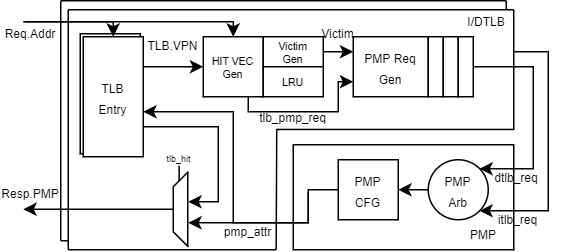

The diagram above was exported from draw.io. Its source (the exported page's mxGraphModel, read from the mxfile embedded in the PNG):
<mxGraphModel dx="517" dy="384" grid="1" gridSize="10" guides="1" tooltips="1" connect="1" arrows="1" fold="1" page="1" pageScale="1" pageWidth="827" pageHeight="1169" math="0" shadow="0">
  <root>
    <mxCell id="0" />
    <mxCell id="1" parent="0" />
    <mxCell id="kf4jRDryOEK9A9mW2bmi-64" value="" style="group;fillColor=#FFFFFF;" vertex="1" connectable="0" parent="1">
      <mxGeometry x="385" y="456" width="297" height="160" as="geometry" />
    </mxCell>
    <mxCell id="kf4jRDryOEK9A9mW2bmi-65" value="" style="endArrow=none;html=1;rounded=0;fontSize=6;" edge="1" parent="kf4jRDryOEK9A9mW2bmi-64">
      <mxGeometry width="50" height="50" relative="1" as="geometry">
        <mxPoint y="160" as="sourcePoint" />
        <mxPoint as="targetPoint" />
      </mxGeometry>
    </mxCell>
    <mxCell id="kf4jRDryOEK9A9mW2bmi-66" value="" style="endArrow=none;html=1;rounded=0;fontSize=6;" edge="1" parent="kf4jRDryOEK9A9mW2bmi-64">
      <mxGeometry width="50" height="50" relative="1" as="geometry">
        <mxPoint x="297" as="sourcePoint" />
        <mxPoint as="targetPoint" />
      </mxGeometry>
    </mxCell>
    <mxCell id="kf4jRDryOEK9A9mW2bmi-67" value="" style="endArrow=none;html=1;rounded=0;fontSize=6;" edge="1" parent="kf4jRDryOEK9A9mW2bmi-64">
      <mxGeometry width="50" height="50" relative="1" as="geometry">
        <mxPoint x="297" as="sourcePoint" />
        <mxPoint x="297" y="90" as="targetPoint" />
      </mxGeometry>
    </mxCell>
    <mxCell id="kf4jRDryOEK9A9mW2bmi-68" value="" style="endArrow=none;html=1;rounded=0;fontSize=6;" edge="1" parent="kf4jRDryOEK9A9mW2bmi-64">
      <mxGeometry width="50" height="50" relative="1" as="geometry">
        <mxPoint x="138.6" y="160" as="sourcePoint" />
        <mxPoint y="160" as="targetPoint" />
      </mxGeometry>
    </mxCell>
    <mxCell id="kf4jRDryOEK9A9mW2bmi-69" value="" style="endArrow=none;html=1;rounded=0;fontSize=6;" edge="1" parent="kf4jRDryOEK9A9mW2bmi-64">
      <mxGeometry width="50" height="50" relative="1" as="geometry">
        <mxPoint x="138.6" y="160" as="sourcePoint" />
        <mxPoint x="138.6" y="90" as="targetPoint" />
      </mxGeometry>
    </mxCell>
    <mxCell id="kf4jRDryOEK9A9mW2bmi-70" value="" style="endArrow=none;html=1;rounded=0;fontSize=6;" edge="1" parent="kf4jRDryOEK9A9mW2bmi-64">
      <mxGeometry width="50" height="50" relative="1" as="geometry">
        <mxPoint x="297" y="90" as="sourcePoint" />
        <mxPoint x="138.6" y="90" as="targetPoint" />
      </mxGeometry>
    </mxCell>
    <mxCell id="kf4jRDryOEK9A9mW2bmi-57" value="" style="group;fillColor=#FFFFFF;" vertex="1" connectable="0" parent="1">
      <mxGeometry x="390" y="462" width="300" height="160" as="geometry" />
    </mxCell>
    <mxCell id="kf4jRDryOEK9A9mW2bmi-3" value="" style="rounded=0;whiteSpace=wrap;html=1;" vertex="1" parent="kf4jRDryOEK9A9mW2bmi-57">
      <mxGeometry x="150" y="90" width="147" height="70" as="geometry" />
    </mxCell>
    <mxCell id="kf4jRDryOEK9A9mW2bmi-58" value="" style="endArrow=none;html=1;rounded=0;fontSize=6;" edge="1" parent="kf4jRDryOEK9A9mW2bmi-57">
      <mxGeometry width="50" height="50" relative="1" as="geometry">
        <mxPoint y="160" as="sourcePoint" />
        <mxPoint as="targetPoint" />
      </mxGeometry>
    </mxCell>
    <mxCell id="kf4jRDryOEK9A9mW2bmi-59" value="" style="endArrow=none;html=1;rounded=0;fontSize=6;" edge="1" parent="kf4jRDryOEK9A9mW2bmi-57">
      <mxGeometry width="50" height="50" relative="1" as="geometry">
        <mxPoint x="297" as="sourcePoint" />
        <mxPoint as="targetPoint" />
      </mxGeometry>
    </mxCell>
    <mxCell id="kf4jRDryOEK9A9mW2bmi-60" value="" style="endArrow=none;html=1;rounded=0;fontSize=6;" edge="1" parent="kf4jRDryOEK9A9mW2bmi-57">
      <mxGeometry width="50" height="50" relative="1" as="geometry">
        <mxPoint x="297" as="sourcePoint" />
        <mxPoint x="297" y="80" as="targetPoint" />
      </mxGeometry>
    </mxCell>
    <mxCell id="kf4jRDryOEK9A9mW2bmi-61" value="" style="endArrow=none;html=1;rounded=0;fontSize=6;" edge="1" parent="kf4jRDryOEK9A9mW2bmi-57">
      <mxGeometry width="50" height="50" relative="1" as="geometry">
        <mxPoint x="138.6" y="160" as="sourcePoint" />
        <mxPoint y="160" as="targetPoint" />
      </mxGeometry>
    </mxCell>
    <mxCell id="kf4jRDryOEK9A9mW2bmi-62" value="" style="endArrow=none;html=1;rounded=0;fontSize=6;" edge="1" parent="kf4jRDryOEK9A9mW2bmi-57">
      <mxGeometry width="50" height="50" relative="1" as="geometry">
        <mxPoint x="138.6" y="160" as="sourcePoint" />
        <mxPoint x="139" y="80" as="targetPoint" />
      </mxGeometry>
    </mxCell>
    <mxCell id="kf4jRDryOEK9A9mW2bmi-63" value="" style="endArrow=none;html=1;rounded=0;fontSize=6;" edge="1" parent="kf4jRDryOEK9A9mW2bmi-57">
      <mxGeometry width="50" height="50" relative="1" as="geometry">
        <mxPoint x="297" y="79.8" as="sourcePoint" />
        <mxPoint x="138.6" y="79.8" as="targetPoint" />
      </mxGeometry>
    </mxCell>
    <mxCell id="kf4jRDryOEK9A9mW2bmi-1" value="&lt;font style=&quot;font-size: 8px&quot;&gt;PMP&lt;br&gt;CFG&lt;/font&gt;" style="rounded=0;whiteSpace=wrap;html=1;" vertex="1" parent="kf4jRDryOEK9A9mW2bmi-57">
      <mxGeometry x="180" y="100" width="40" height="40" as="geometry" />
    </mxCell>
    <mxCell id="kf4jRDryOEK9A9mW2bmi-4" value="&lt;font style=&quot;font-size: 8px&quot;&gt;PMP&lt;br&gt;Arb&lt;/font&gt;" style="ellipse;whiteSpace=wrap;html=1;aspect=fixed;" vertex="1" parent="kf4jRDryOEK9A9mW2bmi-57">
      <mxGeometry x="240" y="100" width="40" height="40" as="geometry" />
    </mxCell>
    <mxCell id="kf4jRDryOEK9A9mW2bmi-75" value="" style="endArrow=classic;html=1;rounded=0;fontSize=8;edgeStyle=orthogonalEdgeStyle;exitX=0;exitY=0.5;exitDx=0;exitDy=0;entryX=1;entryY=0.5;entryDx=0;entryDy=0;" edge="1" parent="kf4jRDryOEK9A9mW2bmi-57" source="kf4jRDryOEK9A9mW2bmi-4" target="kf4jRDryOEK9A9mW2bmi-1">
      <mxGeometry width="50" height="50" relative="1" as="geometry">
        <mxPoint x="280" y="36" as="sourcePoint" />
        <mxPoint x="360" y="36" as="targetPoint" />
      </mxGeometry>
    </mxCell>
    <mxCell id="kf4jRDryOEK9A9mW2bmi-77" value="PMP" style="text;html=1;strokeColor=none;fillColor=none;align=center;verticalAlign=middle;whiteSpace=wrap;rounded=0;fontSize=8;" vertex="1" parent="kf4jRDryOEK9A9mW2bmi-57">
      <mxGeometry x="257" y="140" width="40" height="20" as="geometry" />
    </mxCell>
    <mxCell id="kf4jRDryOEK9A9mW2bmi-46" value="" style="endArrow=classic;html=1;rounded=0;fontSize=8;edgeStyle=orthogonalEdgeStyle;" edge="1" parent="kf4jRDryOEK9A9mW2bmi-57">
      <mxGeometry width="50" height="50" relative="1" as="geometry">
        <mxPoint x="160" y="122" as="sourcePoint" />
        <mxPoint x="80" y="142" as="targetPoint" />
        <Array as="points">
          <mxPoint x="160" y="122" />
          <mxPoint x="160" y="142" />
        </Array>
      </mxGeometry>
    </mxCell>
    <mxCell id="kf4jRDryOEK9A9mW2bmi-81" value="I/DTLB" style="text;html=1;strokeColor=none;fillColor=none;align=center;verticalAlign=middle;whiteSpace=wrap;rounded=0;fontSize=8;" vertex="1" parent="kf4jRDryOEK9A9mW2bmi-57">
      <mxGeometry x="259" y="-2" width="40" height="20" as="geometry" />
    </mxCell>
    <mxCell id="kf4jRDryOEK9A9mW2bmi-76" value="" style="endArrow=classic;html=1;rounded=0;fontSize=8;edgeStyle=orthogonalEdgeStyle;entryX=1;entryY=1;entryDx=0;entryDy=0;" edge="1" parent="1" target="kf4jRDryOEK9A9mW2bmi-4">
      <mxGeometry width="50" height="50" relative="1" as="geometry">
        <mxPoint x="687" y="490" as="sourcePoint" />
        <mxPoint x="750" y="510" as="targetPoint" />
        <Array as="points">
          <mxPoint x="710" y="490" />
          <mxPoint x="710" y="596" />
          <mxPoint x="664" y="596" />
        </Array>
      </mxGeometry>
    </mxCell>
    <mxCell id="kf4jRDryOEK9A9mW2bmi-9" value="&lt;font style=&quot;font-size: 7px&quot;&gt;HIT VEC&lt;br&gt;Gen&lt;/font&gt;" style="rounded=0;whiteSpace=wrap;html=1;fontSize=8;" vertex="1" parent="1">
      <mxGeometry x="480" y="480" width="40" height="40" as="geometry" />
    </mxCell>
    <mxCell id="kf4jRDryOEK9A9mW2bmi-11" value="&lt;font style=&quot;font-size: 7px&quot;&gt;Victim&lt;br&gt;Gen&lt;/font&gt;" style="rounded=0;whiteSpace=wrap;html=1;fontSize=8;" vertex="1" parent="1">
      <mxGeometry x="520" y="480" width="40" height="20" as="geometry" />
    </mxCell>
    <mxCell id="kf4jRDryOEK9A9mW2bmi-12" value="&lt;span style=&quot;font-size: 7px&quot;&gt;LRU&lt;/span&gt;" style="rounded=0;whiteSpace=wrap;html=1;fontSize=8;" vertex="1" parent="1">
      <mxGeometry x="520" y="500" width="40" height="20" as="geometry" />
    </mxCell>
    <mxCell id="kf4jRDryOEK9A9mW2bmi-15" value="" style="endArrow=classic;html=1;rounded=0;fontSize=8;edgeStyle=orthogonalEdgeStyle;exitX=1;exitY=0.25;exitDx=0;exitDy=0;entryX=0;entryY=0.5;entryDx=0;entryDy=0;" edge="1" parent="1" source="kf4jRDryOEK9A9mW2bmi-10" target="kf4jRDryOEK9A9mW2bmi-9">
      <mxGeometry width="50" height="50" relative="1" as="geometry">
        <mxPoint x="540" y="540" as="sourcePoint" />
        <mxPoint x="590" y="490" as="targetPoint" />
      </mxGeometry>
    </mxCell>
    <mxCell id="kf4jRDryOEK9A9mW2bmi-16" value="TLB.VPN" style="text;html=1;strokeColor=none;fillColor=none;align=center;verticalAlign=middle;whiteSpace=wrap;rounded=0;fontSize=8;" vertex="1" parent="1">
      <mxGeometry x="440" y="476" width="40" height="20" as="geometry" />
    </mxCell>
    <mxCell id="kf4jRDryOEK9A9mW2bmi-17" value="" style="endArrow=classic;html=1;rounded=0;fontSize=8;edgeStyle=orthogonalEdgeStyle;exitX=1;exitY=0.5;exitDx=0;exitDy=0;entryX=1;entryY=0;entryDx=0;entryDy=0;" edge="1" parent="1" source="kf4jRDryOEK9A9mW2bmi-22" target="kf4jRDryOEK9A9mW2bmi-4">
      <mxGeometry width="50" height="50" relative="1" as="geometry">
        <mxPoint x="680" y="500" as="sourcePoint" />
        <mxPoint x="740" y="500" as="targetPoint" />
        <Array as="points">
          <mxPoint x="700" y="500" />
          <mxPoint x="700" y="568" />
          <mxPoint x="664" y="568" />
        </Array>
      </mxGeometry>
    </mxCell>
    <mxCell id="kf4jRDryOEK9A9mW2bmi-18" value="&lt;span style=&quot;font-size: 8px&quot;&gt;P&lt;/span&gt;&lt;font style=&quot;font-size: 8px&quot;&gt;MP Req&lt;br&gt;Gen&lt;/font&gt;" style="rounded=0;whiteSpace=wrap;html=1;" vertex="1" parent="1">
      <mxGeometry x="580" y="480" width="50" height="40" as="geometry" />
    </mxCell>
    <mxCell id="kf4jRDryOEK9A9mW2bmi-20" value="" style="rounded=0;whiteSpace=wrap;html=1;" vertex="1" parent="1">
      <mxGeometry x="630" y="480" width="10" height="40" as="geometry" />
    </mxCell>
    <mxCell id="kf4jRDryOEK9A9mW2bmi-21" value="" style="rounded=0;whiteSpace=wrap;html=1;" vertex="1" parent="1">
      <mxGeometry x="640" y="480" width="10" height="40" as="geometry" />
    </mxCell>
    <mxCell id="kf4jRDryOEK9A9mW2bmi-22" value="" style="rounded=0;whiteSpace=wrap;html=1;" vertex="1" parent="1">
      <mxGeometry x="650" y="480" width="10" height="40" as="geometry" />
    </mxCell>
    <mxCell id="kf4jRDryOEK9A9mW2bmi-23" value="" style="endArrow=classic;html=1;rounded=0;fontSize=8;edgeStyle=orthogonalEdgeStyle;exitX=1;exitY=0.5;exitDx=0;exitDy=0;entryX=0;entryY=0.25;entryDx=0;entryDy=0;" edge="1" parent="1" source="kf4jRDryOEK9A9mW2bmi-11" target="kf4jRDryOEK9A9mW2bmi-18">
      <mxGeometry width="50" height="50" relative="1" as="geometry">
        <mxPoint x="450.0000000000001" y="530" as="sourcePoint" />
        <mxPoint x="490" y="510" as="targetPoint" />
      </mxGeometry>
    </mxCell>
    <mxCell id="kf4jRDryOEK9A9mW2bmi-24" value="" style="endArrow=classic;html=1;rounded=0;fontSize=8;edgeStyle=orthogonalEdgeStyle;exitX=0.75;exitY=1;exitDx=0;exitDy=0;entryX=0;entryY=0.75;entryDx=0;entryDy=0;" edge="1" parent="1" source="kf4jRDryOEK9A9mW2bmi-9" target="kf4jRDryOEK9A9mW2bmi-18">
      <mxGeometry width="50" height="50" relative="1" as="geometry">
        <mxPoint x="450.0000000000001" y="530" as="sourcePoint" />
        <mxPoint x="490" y="510" as="targetPoint" />
        <Array as="points">
          <mxPoint x="510" y="530" />
          <mxPoint x="570" y="530" />
          <mxPoint x="570" y="510" />
        </Array>
      </mxGeometry>
    </mxCell>
    <mxCell id="kf4jRDryOEK9A9mW2bmi-25" value="Victim" style="text;html=1;strokeColor=none;fillColor=none;align=center;verticalAlign=middle;whiteSpace=wrap;rounded=0;fontSize=8;" vertex="1" parent="1">
      <mxGeometry x="560" y="468" width="20" height="20" as="geometry" />
    </mxCell>
    <mxCell id="kf4jRDryOEK9A9mW2bmi-26" value="tlb_pmp_req" style="text;html=1;strokeColor=none;fillColor=none;align=center;verticalAlign=middle;whiteSpace=wrap;rounded=0;fontSize=8;" vertex="1" parent="1">
      <mxGeometry x="515" y="524" width="50" height="20" as="geometry" />
    </mxCell>
    <mxCell id="kf4jRDryOEK9A9mW2bmi-29" value="" style="endArrow=classic;html=1;rounded=0;fontSize=8;edgeStyle=orthogonalEdgeStyle;entryX=0.5;entryY=0;entryDx=0;entryDy=0;" edge="1" parent="1" target="kf4jRDryOEK9A9mW2bmi-9">
      <mxGeometry width="50" height="50" relative="1" as="geometry">
        <mxPoint x="360" y="470" as="sourcePoint" />
        <mxPoint x="490" y="510" as="targetPoint" />
        <Array as="points">
          <mxPoint x="360" y="470" />
          <mxPoint x="500" y="470" />
        </Array>
      </mxGeometry>
    </mxCell>
    <mxCell id="kf4jRDryOEK9A9mW2bmi-30" value="Req.Addr" style="text;html=1;strokeColor=none;fillColor=none;align=center;verticalAlign=middle;whiteSpace=wrap;rounded=0;fontSize=8;" vertex="1" parent="1">
      <mxGeometry x="345" y="468" width="40" height="20" as="geometry" />
    </mxCell>
    <mxCell id="kf4jRDryOEK9A9mW2bmi-33" value="" style="endArrow=classic;html=1;rounded=0;fontSize=8;edgeStyle=orthogonalEdgeStyle;endFill=1;exitX=1;exitY=0.75;exitDx=0;exitDy=0;" edge="1" parent="1" source="kf4jRDryOEK9A9mW2bmi-10">
      <mxGeometry width="50" height="50" relative="1" as="geometry">
        <mxPoint x="470" y="590" as="sourcePoint" />
        <mxPoint x="470" y="590" as="targetPoint" />
        <Array as="points">
          <mxPoint x="490" y="540" />
          <mxPoint x="490" y="590" />
        </Array>
      </mxGeometry>
    </mxCell>
    <mxCell id="kf4jRDryOEK9A9mW2bmi-40" value="" style="group" vertex="1" connectable="0" parent="1">
      <mxGeometry x="460" y="570" width="10" height="50" as="geometry" />
    </mxCell>
    <mxCell id="kf4jRDryOEK9A9mW2bmi-31" value="" style="endArrow=none;html=1;rounded=0;fontSize=8;edgeStyle=orthogonalEdgeStyle;" edge="1" parent="kf4jRDryOEK9A9mW2bmi-40">
      <mxGeometry width="50" height="50" relative="1" as="geometry">
        <mxPoint x="9.669999999999959" y="50" as="sourcePoint" />
        <mxPoint x="9.669999999999959" as="targetPoint" />
      </mxGeometry>
    </mxCell>
    <mxCell id="kf4jRDryOEK9A9mW2bmi-32" value="" style="endArrow=none;html=1;rounded=0;fontSize=8;edgeStyle=orthogonalEdgeStyle;" edge="1" parent="kf4jRDryOEK9A9mW2bmi-40">
      <mxGeometry width="50" height="50" relative="1" as="geometry">
        <mxPoint y="40" as="sourcePoint" />
        <mxPoint y="10" as="targetPoint" />
      </mxGeometry>
    </mxCell>
    <mxCell id="kf4jRDryOEK9A9mW2bmi-36" value="" style="endArrow=none;html=1;rounded=0;fontSize=8;endFill=0;" edge="1" parent="kf4jRDryOEK9A9mW2bmi-40">
      <mxGeometry relative="1" as="geometry">
        <mxPoint y="40" as="sourcePoint" />
        <mxPoint x="10" y="50" as="targetPoint" />
      </mxGeometry>
    </mxCell>
    <mxCell id="kf4jRDryOEK9A9mW2bmi-39" value="" style="endArrow=none;html=1;rounded=0;fontSize=8;endFill=0;" edge="1" parent="kf4jRDryOEK9A9mW2bmi-40">
      <mxGeometry relative="1" as="geometry">
        <mxPoint x="10" as="sourcePoint" />
        <mxPoint y="10" as="targetPoint" />
      </mxGeometry>
    </mxCell>
    <mxCell id="kf4jRDryOEK9A9mW2bmi-42" value="" style="endArrow=none;html=1;rounded=0;fontSize=8;" edge="1" parent="1">
      <mxGeometry width="50" height="50" relative="1" as="geometry">
        <mxPoint x="463.93" y="576" as="sourcePoint" />
        <mxPoint x="463.93" y="566" as="targetPoint" />
      </mxGeometry>
    </mxCell>
    <mxCell id="kf4jRDryOEK9A9mW2bmi-43" value="tlb_hit" style="text;html=1;strokeColor=none;fillColor=none;align=center;verticalAlign=middle;whiteSpace=wrap;rounded=0;fontSize=6;" vertex="1" parent="1">
      <mxGeometry x="454" y="559" width="20" height="5" as="geometry" />
    </mxCell>
    <mxCell id="kf4jRDryOEK9A9mW2bmi-44" value="" style="endArrow=classic;html=1;rounded=0;fontSize=8;edgeStyle=orthogonalEdgeStyle;" edge="1" parent="1">
      <mxGeometry width="50" height="50" relative="1" as="geometry">
        <mxPoint x="460" y="595" as="sourcePoint" />
        <mxPoint x="360" y="595" as="targetPoint" />
      </mxGeometry>
    </mxCell>
    <mxCell id="kf4jRDryOEK9A9mW2bmi-45" value="Resp.PMP" style="text;html=1;strokeColor=none;fillColor=none;align=center;verticalAlign=middle;whiteSpace=wrap;rounded=0;fontSize=8;" vertex="1" parent="1">
      <mxGeometry x="345" y="575" width="40" height="20" as="geometry" />
    </mxCell>
    <mxCell id="kf4jRDryOEK9A9mW2bmi-48" value="" style="endArrow=classic;html=1;rounded=0;fontSize=8;edgeStyle=orthogonalEdgeStyle;exitX=0;exitY=0.5;exitDx=0;exitDy=0;" edge="1" parent="1" source="kf4jRDryOEK9A9mW2bmi-1">
      <mxGeometry width="50" height="50" relative="1" as="geometry">
        <mxPoint x="570" y="603" as="sourcePoint" />
        <mxPoint x="440" y="530" as="targetPoint" />
        <Array as="points">
          <mxPoint x="550" y="582" />
          <mxPoint x="550" y="604" />
          <mxPoint x="500" y="604" />
          <mxPoint x="500" y="530" />
          <mxPoint x="440" y="530" />
        </Array>
      </mxGeometry>
    </mxCell>
    <mxCell id="kf4jRDryOEK9A9mW2bmi-49" value="pmp_attr" style="text;html=1;strokeColor=none;fillColor=none;align=center;verticalAlign=middle;whiteSpace=wrap;rounded=0;fontSize=8;" vertex="1" parent="1">
      <mxGeometry x="485" y="600" width="50" height="20" as="geometry" />
    </mxCell>
    <mxCell id="kf4jRDryOEK9A9mW2bmi-80" value="" style="rounded=0;whiteSpace=wrap;html=1;" vertex="1" parent="1">
      <mxGeometry x="398" y="478" width="40" height="80" as="geometry" />
    </mxCell>
    <mxCell id="kf4jRDryOEK9A9mW2bmi-10" value="&lt;font style=&quot;font-size: 8px&quot;&gt;TLB&lt;br&gt;Entry&lt;/font&gt;" style="rounded=0;whiteSpace=wrap;html=1;" vertex="1" parent="1">
      <mxGeometry x="400" y="480" width="40" height="80" as="geometry" />
    </mxCell>
    <mxCell id="kf4jRDryOEK9A9mW2bmi-83" value="dtlb_req" style="text;html=1;strokeColor=none;fillColor=none;align=center;verticalAlign=middle;whiteSpace=wrap;rounded=0;fontSize=8;" vertex="1" parent="1">
      <mxGeometry x="669" y="564" width="40" height="20" as="geometry" />
    </mxCell>
    <mxCell id="kf4jRDryOEK9A9mW2bmi-84" value="itlb_req" style="text;html=1;strokeColor=none;fillColor=none;align=center;verticalAlign=middle;whiteSpace=wrap;rounded=0;fontSize=8;" vertex="1" parent="1">
      <mxGeometry x="670" y="592" width="40" height="20" as="geometry" />
    </mxCell>
    <mxCell id="kf4jRDryOEK9A9mW2bmi-79" value="" style="endArrow=classic;html=1;rounded=0;fontSize=8;edgeStyle=orthogonalEdgeStyle;entryX=0.5;entryY=0;entryDx=0;entryDy=0;" edge="1" parent="1" target="kf4jRDryOEK9A9mW2bmi-10">
      <mxGeometry width="50" height="50" relative="1" as="geometry">
        <mxPoint x="361.0000000000001" y="470" as="sourcePoint" />
        <mxPoint x="501" y="480" as="targetPoint" />
        <Array as="points">
          <mxPoint x="420" y="470" />
        </Array>
      </mxGeometry>
    </mxCell>
  </root>
</mxGraphModel>